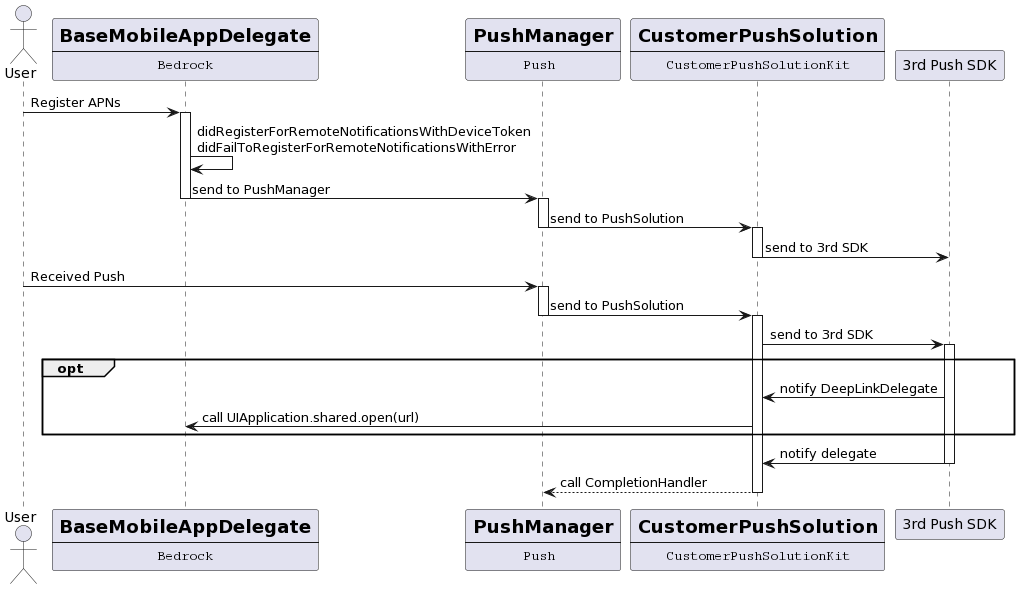

The diagram above was rendered by PlantUML. Its source (embedded in the PNG):
@startuml
actor User
participant BaseMobileAppDelegate [
    =BaseMobileAppDelegate
    ----
    ""Bedrock""
]
participant PushManager [
    =PushManager
    ----
    ""Push""  
] 
participant CustomerPushSolution [
    =CustomerPushSolution
    ----
    ""CustomerPushSolutionKit""
]
participant "3rd Push SDK" as 3rdSDK

User->BaseMobileAppDelegate: Register APNs
activate BaseMobileAppDelegate
BaseMobileAppDelegate->BaseMobileAppDelegate: didRegisterForRemoteNotificationsWithDeviceToken\ndidFailToRegisterForRemoteNotificationsWithError
BaseMobileAppDelegate->PushManager: send to PushManager
deactivate BaseMobileAppDelegate

activate PushManager
PushManager->CustomerPushSolution: send to PushSolution
deactivate PushManager

activate CustomerPushSolution
CustomerPushSolution->3rdSDK: send to 3rd SDK
deactivate CustomerPushSolution

User->PushManager: Received Push
activate PushManager
PushManager->CustomerPushSolution: send to PushSolution
deactivate PushManager

activate CustomerPushSolution
CustomerPushSolution->3rdSDK: send to 3rd SDK

activate 3rdSDK
group opt
3rdSDK->CustomerPushSolution: notify DeepLinkDelegate
CustomerPushSolution->BaseMobileAppDelegate: call UIApplication.shared.open(url)
end
3rdSDK->CustomerPushSolution: notify delegate
deactivate 3rdSDK
CustomerPushSolution-->PushManager: call CompletionHandler
deactivate CustomerPushSolution
@enduml